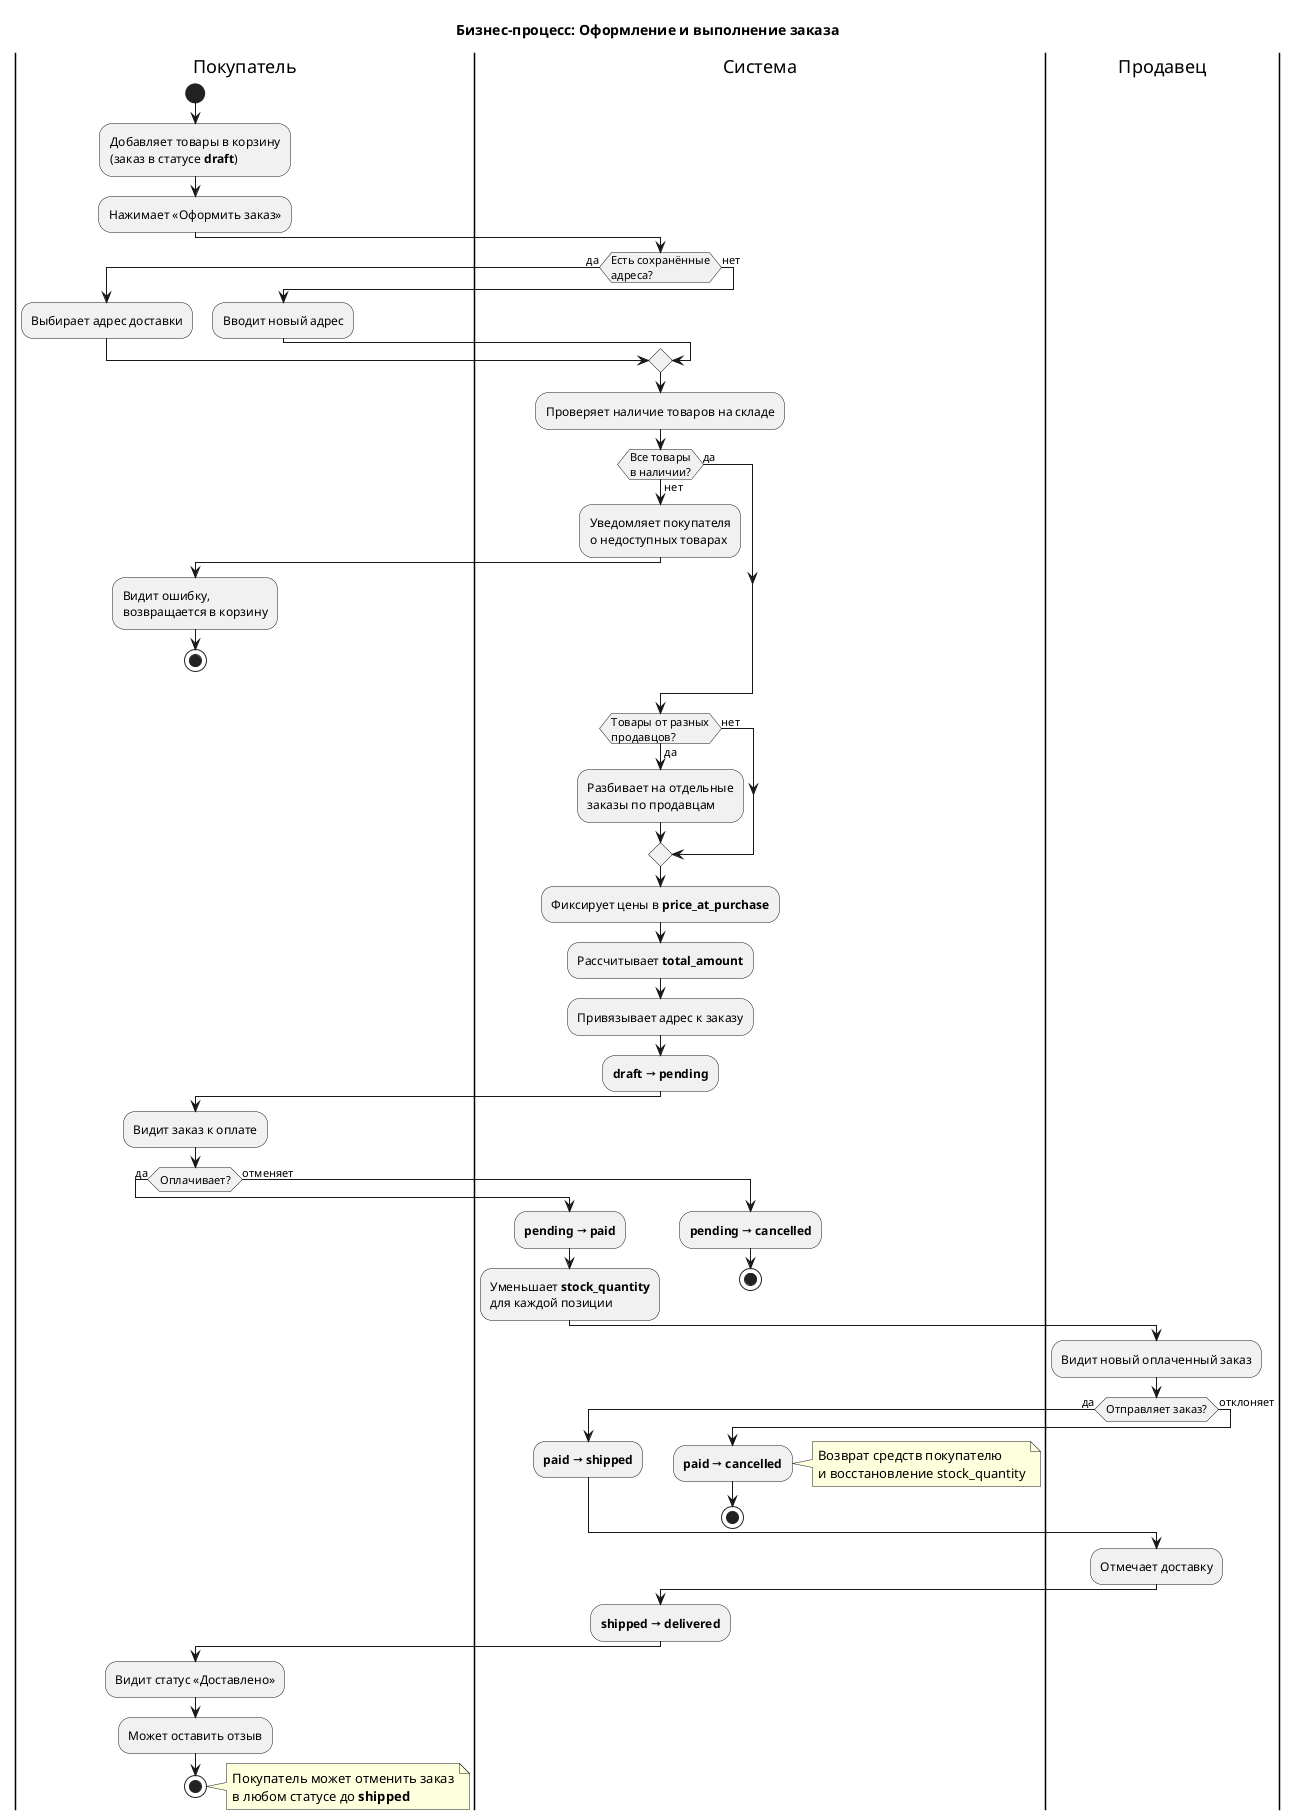

The diagram above was rendered by PlantUML. Its source (embedded in the PNG):
@startuml BPMN_Order
title Бизнес-процесс: Оформление и выполнение заказа

|Покупатель|
start
:Добавляет товары в корзину
(заказ в статусе **draft**);
:Нажимает «Оформить заказ»;

|Система|
if (Есть сохранённые\nадреса?) then (да)
  |Покупатель|
  :Выбирает адрес доставки;
else (нет)
  |Покупатель|
  :Вводит новый адрес;
endif

|Система|
:Проверяет наличие товаров на складе;
if (Все товары\nв наличии?) then (да)
else (нет)
  :Уведомляет покупателя
  о недоступных товарах;
  |Покупатель|
  :Видит ошибку,
  возвращается в корзину;
  stop
endif

|Система|
if (Товары от разных\nпродавцов?) then (да)
  :Разбивает на отдельные
  заказы по продавцам;
else (нет)
endif

|Система|
:Фиксирует цены в **price_at_purchase**;
:Рассчитывает **total_amount**;
:Привязывает адрес к заказу;
:**draft → pending**;

|Покупатель|
:Видит заказ к оплате;
if (Оплачивает?) then (да)
  |Система|
  :**pending → paid**;
  :Уменьшает **stock_quantity**
  для каждой позиции;
else (отменяет)
  |Система|
  :**pending → cancelled**;
  stop
endif

|Продавец|
:Видит новый оплаченный заказ;
if (Отправляет заказ?) then (да)
  |Система|
  :**paid → shipped**;
else (отклоняет)
  |Система|
  :**paid → cancelled**;
  note right
    Возврат средств покупателю
    и восстановление stock_quantity
  end note
  stop
endif

|Продавец|
:Отмечает доставку;

|Система|
:**shipped → delivered**;

|Покупатель|
:Видит статус «Доставлено»;
:Может оставить отзыв;
stop

note right
  Покупатель может отменить заказ
  в любом статусе до **shipped**
end note

@enduml